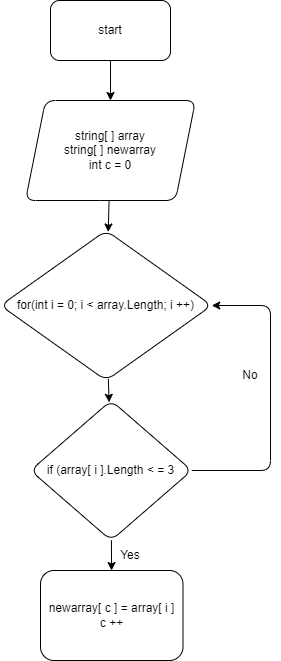

The diagram above was exported from draw.io. Its source (the exported page's mxGraphModel, read from the mxfile embedded in the PNG):
<mxGraphModel dx="188" dy="517" grid="1" gridSize="10" guides="1" tooltips="1" connect="1" arrows="1" fold="1" page="1" pageScale="1" pageWidth="827" pageHeight="1169" math="0" shadow="0">
  <root>
    <mxCell id="0" />
    <mxCell id="1" parent="0" />
    <mxCell id="2" value="" style="edgeStyle=none;html=1;" edge="1" parent="1" source="3" target="5">
      <mxGeometry relative="1" as="geometry" />
    </mxCell>
    <mxCell id="3" value="start" style="rounded=1;whiteSpace=wrap;html=1;" vertex="1" parent="1">
      <mxGeometry x="280" y="30" width="120" height="60" as="geometry" />
    </mxCell>
    <mxCell id="4" value="" style="edgeStyle=none;html=1;" edge="1" parent="1" source="5" target="7">
      <mxGeometry relative="1" as="geometry" />
    </mxCell>
    <mxCell id="5" value="string[ ] array&lt;br&gt;string[ ] newarray&lt;br&gt;int c = 0" style="shape=parallelogram;perimeter=parallelogramPerimeter;whiteSpace=wrap;html=1;fixedSize=1;rounded=1;" vertex="1" parent="1">
      <mxGeometry x="255" y="130" width="170" height="100" as="geometry" />
    </mxCell>
    <mxCell id="6" value="" style="edgeStyle=none;html=1;" edge="1" parent="1" source="7" target="9">
      <mxGeometry relative="1" as="geometry" />
    </mxCell>
    <mxCell id="7" value="for(int i = 0; i &amp;lt; array.Length; i ++)" style="rhombus;whiteSpace=wrap;html=1;rounded=1;" vertex="1" parent="1">
      <mxGeometry x="230" y="260" width="211.25" height="150" as="geometry" />
    </mxCell>
    <mxCell id="8" value="" style="edgeStyle=none;html=1;" edge="1" parent="1" source="9" target="10">
      <mxGeometry relative="1" as="geometry" />
    </mxCell>
    <mxCell id="9" value="if (array[ i ].Length &amp;lt; = 3" style="rhombus;whiteSpace=wrap;html=1;rounded=1;" vertex="1" parent="1">
      <mxGeometry x="260" y="430" width="161.25" height="140" as="geometry" />
    </mxCell>
    <mxCell id="10" value="newarray[ c ] = array[ i ]&lt;br&gt;c ++" style="whiteSpace=wrap;html=1;rounded=1;" vertex="1" parent="1">
      <mxGeometry x="270" y="600" width="142.5" height="90" as="geometry" />
    </mxCell>
    <mxCell id="11" value="Yes" style="text;html=1;strokeColor=none;fillColor=none;align=center;verticalAlign=middle;whiteSpace=wrap;rounded=0;" vertex="1" parent="1">
      <mxGeometry x="330" y="570" width="60" height="30" as="geometry" />
    </mxCell>
    <mxCell id="12" value="" style="endArrow=classic;html=1;exitX=1;exitY=0.5;exitDx=0;exitDy=0;entryX=1;entryY=0.5;entryDx=0;entryDy=0;" edge="1" parent="1" source="9" target="7">
      <mxGeometry width="50" height="50" relative="1" as="geometry">
        <mxPoint x="400" y="420" as="sourcePoint" />
        <mxPoint x="430" y="370" as="targetPoint" />
        <Array as="points">
          <mxPoint x="500" y="500" />
          <mxPoint x="500" y="335" />
        </Array>
      </mxGeometry>
    </mxCell>
    <mxCell id="13" value="No" style="text;html=1;strokeColor=none;fillColor=none;align=center;verticalAlign=middle;whiteSpace=wrap;rounded=0;" vertex="1" parent="1">
      <mxGeometry x="450" y="390" width="60" height="30" as="geometry" />
    </mxCell>
  </root>
</mxGraphModel>